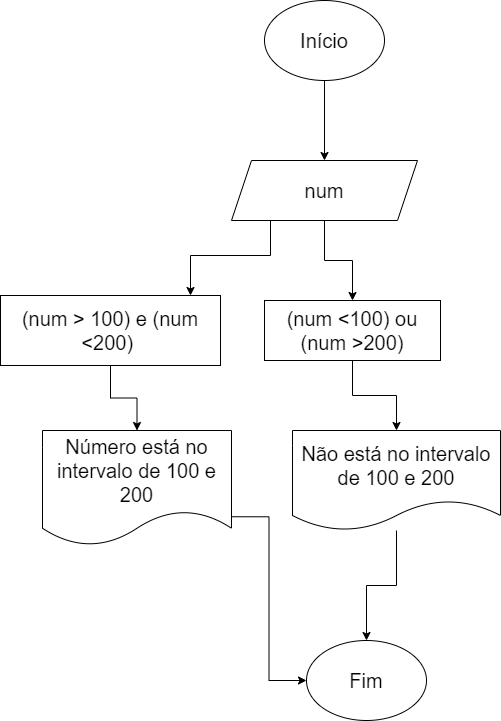

The diagram above was exported from draw.io. Its source (the exported page's mxGraphModel, read from the mxfile embedded in the PNG):
<mxGraphModel dx="794" dy="413" grid="1" gridSize="10" guides="1" tooltips="1" connect="1" arrows="1" fold="1" page="1" pageScale="1" pageWidth="827" pageHeight="1169" math="0" shadow="0">
  <root>
    <mxCell id="0" />
    <mxCell id="1" parent="0" />
    <mxCell id="18nI3LEJDWg-khkRQmgx-5" value="" style="edgeStyle=orthogonalEdgeStyle;rounded=0;orthogonalLoop=1;jettySize=auto;html=1;" edge="1" parent="1" source="18nI3LEJDWg-khkRQmgx-1" target="18nI3LEJDWg-khkRQmgx-4">
      <mxGeometry relative="1" as="geometry" />
    </mxCell>
    <mxCell id="18nI3LEJDWg-khkRQmgx-1" value="Início" style="ellipse;whiteSpace=wrap;html=1;fontSize=20;" vertex="1" parent="1">
      <mxGeometry x="354" y="130" width="120" height="80" as="geometry" />
    </mxCell>
    <mxCell id="18nI3LEJDWg-khkRQmgx-8" value="" style="edgeStyle=orthogonalEdgeStyle;rounded=0;orthogonalLoop=1;jettySize=auto;html=1;" edge="1" parent="1" source="18nI3LEJDWg-khkRQmgx-4" target="18nI3LEJDWg-khkRQmgx-6">
      <mxGeometry relative="1" as="geometry">
        <Array as="points">
          <mxPoint x="360" y="385" />
          <mxPoint x="280" y="385" />
        </Array>
      </mxGeometry>
    </mxCell>
    <mxCell id="18nI3LEJDWg-khkRQmgx-23" value="" style="edgeStyle=orthogonalEdgeStyle;rounded=0;orthogonalLoop=1;jettySize=auto;html=1;" edge="1" parent="1" source="18nI3LEJDWg-khkRQmgx-4" target="18nI3LEJDWg-khkRQmgx-22">
      <mxGeometry relative="1" as="geometry" />
    </mxCell>
    <mxCell id="18nI3LEJDWg-khkRQmgx-4" value="num" style="shape=parallelogram;perimeter=parallelogramPerimeter;whiteSpace=wrap;html=1;fixedSize=1;fontSize=20;" vertex="1" parent="1">
      <mxGeometry x="321" y="290" width="186" height="60" as="geometry" />
    </mxCell>
    <mxCell id="18nI3LEJDWg-khkRQmgx-27" value="" style="edgeStyle=orthogonalEdgeStyle;rounded=0;orthogonalLoop=1;jettySize=auto;html=1;" edge="1" parent="1" source="18nI3LEJDWg-khkRQmgx-6" target="18nI3LEJDWg-khkRQmgx-26">
      <mxGeometry relative="1" as="geometry" />
    </mxCell>
    <mxCell id="18nI3LEJDWg-khkRQmgx-6" value="(num &amp;gt; 100) e (num &amp;lt;200)&amp;nbsp;" style="whiteSpace=wrap;html=1;fontSize=20;" vertex="1" parent="1">
      <mxGeometry x="90" y="425" width="220" height="70" as="geometry" />
    </mxCell>
    <mxCell id="18nI3LEJDWg-khkRQmgx-19" value="Fim" style="ellipse;whiteSpace=wrap;html=1;fontSize=20;" vertex="1" parent="1">
      <mxGeometry x="396" y="770" width="120" height="80" as="geometry" />
    </mxCell>
    <mxCell id="18nI3LEJDWg-khkRQmgx-25" value="" style="edgeStyle=orthogonalEdgeStyle;rounded=0;orthogonalLoop=1;jettySize=auto;html=1;" edge="1" parent="1" source="18nI3LEJDWg-khkRQmgx-22" target="18nI3LEJDWg-khkRQmgx-24">
      <mxGeometry relative="1" as="geometry" />
    </mxCell>
    <mxCell id="18nI3LEJDWg-khkRQmgx-22" value="(num &amp;lt;100) ou (num &amp;gt;200)" style="whiteSpace=wrap;html=1;fontSize=20;" vertex="1" parent="1">
      <mxGeometry x="354" y="430" width="176" height="60" as="geometry" />
    </mxCell>
    <mxCell id="18nI3LEJDWg-khkRQmgx-32" style="edgeStyle=orthogonalEdgeStyle;rounded=0;orthogonalLoop=1;jettySize=auto;html=1;entryX=0.5;entryY=0;entryDx=0;entryDy=0;" edge="1" parent="1" source="18nI3LEJDWg-khkRQmgx-24" target="18nI3LEJDWg-khkRQmgx-19">
      <mxGeometry relative="1" as="geometry" />
    </mxCell>
    <mxCell id="18nI3LEJDWg-khkRQmgx-24" value="Não está no intervalo de 100 e 200" style="shape=document;whiteSpace=wrap;html=1;boundedLbl=1;fontSize=20;" vertex="1" parent="1">
      <mxGeometry x="382" y="560" width="208" height="100" as="geometry" />
    </mxCell>
    <mxCell id="18nI3LEJDWg-khkRQmgx-30" style="edgeStyle=orthogonalEdgeStyle;rounded=0;orthogonalLoop=1;jettySize=auto;html=1;exitX=1;exitY=0.75;exitDx=0;exitDy=0;entryX=0;entryY=0.5;entryDx=0;entryDy=0;" edge="1" parent="1" source="18nI3LEJDWg-khkRQmgx-26" target="18nI3LEJDWg-khkRQmgx-19">
      <mxGeometry relative="1" as="geometry" />
    </mxCell>
    <mxCell id="18nI3LEJDWg-khkRQmgx-26" value="Número está no intervalo de 100 e 200" style="shape=document;whiteSpace=wrap;html=1;boundedLbl=1;fontSize=20;" vertex="1" parent="1">
      <mxGeometry x="132" y="560" width="189" height="115" as="geometry" />
    </mxCell>
  </root>
</mxGraphModel>